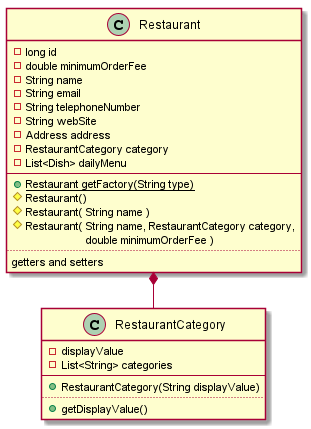

The diagram above was rendered by PlantUML. Its source (embedded in the PNG):
@startuml user
left to right direction
class Restaurant {
  -long id
  -double minimumOrderFee
  -String name
  -String email
  -String telephoneNumber
  -String webSite
  -Address address
  -RestaurantCategory category
  -List<Dish> dailyMenu
  --
  +Restaurant {static} getFactory(String type)
  #Restaurant() 
  #Restaurant( String name )
  #Restaurant( String name, RestaurantCategory category, 
  \t            double minimumOrderFee )
  ..
  getters and setters
}

class RestaurantCategory {
    -displayValue
    -List<String> categories
    --
    +RestaurantCategory(String displayValue)
    ..
    +getDisplayValue()
}

Restaurant *- RestaurantCategory

@enduml